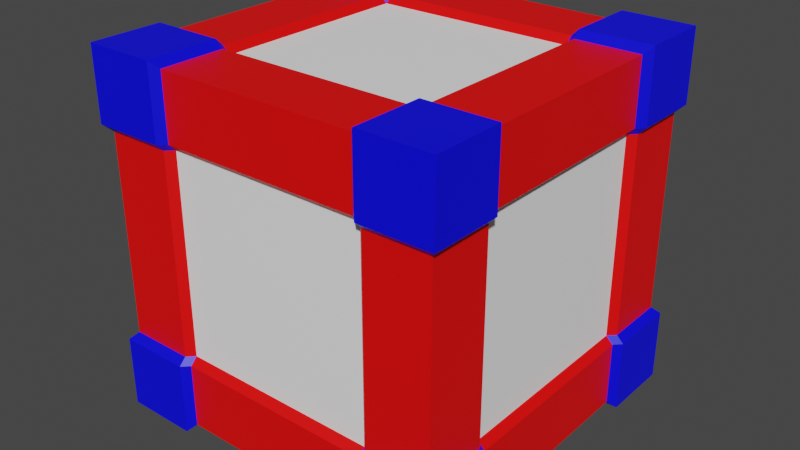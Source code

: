 # Source: Corto.blend  (saved by Blender 3.6.11; exported with 4.5.12 LTS)
import bpy
from mathutils import Matrix  # noqa: F401  (used for matrix-valued properties, if any)

bpy.ops.wm.read_factory_settings(use_empty=True)
scene = bpy.context.scene
scene.name = 'Scene'

# ---- materials (node trees are filled in below, after node groups)
mat_fondo = bpy.data.materials.new('Fondo')
mat_fondo.alpha_threshold = 0.0
mat_fondo.use_transparent_shadow = False
mat_fondo.roughness = 0.5
mat_fondo.line_color = (0.0, 0.0, 0.0, 1.0)
mat_borde = bpy.data.materials.new('Borde')
mat_borde.use_transparent_shadow = False
mat_esquinero = bpy.data.materials.new('Esquinero')
mat_esquinero.use_transparent_shadow = False

# ---- material node trees
mat_fondo.use_nodes = True; mat_fondo.node_tree.nodes.clear()
_N = mat_fondo.node_tree.nodes; _L = mat_fondo.node_tree.links
n0 = _N.new('ShaderNodeOutputMaterial'); n0.name = 'Material Output'; n0.location = (300, 300)
n1 = _N.new('ShaderNodeBsdfPrincipled'); n1.name = 'Principled BSDF'; n1.location = (10, 300)
n1.distribution = 'GGX'
n1.subsurface_method = 'RANDOM_WALK_SKIN'
n1.inputs[0].default_value = (1.0, 1.0, 1.0, 1.0)
n1.inputs[3].default_value = 1.45
n1.inputs[27].default_value = (0.0, 0.0, 0.0, 1.0)
n1.inputs[28].default_value = 1.0
_L.new(n1.outputs[0], n0.inputs[0])
n0.is_active_output = True
mat_borde.use_nodes = True; mat_borde.node_tree.nodes.clear()
_N = mat_borde.node_tree.nodes; _L = mat_borde.node_tree.links
n0 = _N.new('ShaderNodeBsdfPrincipled'); n0.name = 'BSDF Principista'; n0.location = (10, 300)
n0.distribution = 'GGX'
n0.subsurface_method = 'RANDOM_WALK_SKIN'
n0.inputs[0].default_value = (1.0, 0.0, 0.0, 1.0)
n0.inputs[3].default_value = 1.45
n0.inputs[27].default_value = (0.0, 0.0, 0.0, 1.0)
n0.inputs[28].default_value = 1.0
n1 = _N.new('ShaderNodeOutputMaterial'); n1.name = 'Material'; n1.location = (300, 300)
_L.new(n0.outputs[0], n1.inputs[0])
n1.is_active_output = True
mat_esquinero.use_nodes = True; mat_esquinero.node_tree.nodes.clear()
_N = mat_esquinero.node_tree.nodes; _L = mat_esquinero.node_tree.links
n0 = _N.new('ShaderNodeBsdfPrincipled'); n0.name = 'BSDF Principista'; n0.location = (10, 300)
n0.distribution = 'GGX'
n0.subsurface_method = 'RANDOM_WALK_SKIN'
n0.inputs[0].default_value = (0.0, 0.0, 1.0, 1.0)
n0.inputs[3].default_value = 1.45
n0.inputs[27].default_value = (0.0, 0.0, 0.0, 1.0)
n0.inputs[28].default_value = 1.0
n1 = _N.new('ShaderNodeOutputMaterial'); n1.name = 'Material'; n1.location = (300, 300)
_L.new(n0.outputs[0], n1.inputs[0])
n1.is_active_output = True

# ---- world
world_world = bpy.data.worlds.new('World'); scene.world = world_world
world_world.use_nodes = True; world_world.node_tree.nodes.clear()
_N = world_world.node_tree.nodes; _L = world_world.node_tree.links
n0 = _N.new('ShaderNodeOutputWorld'); n0.name = 'World Output'; n0.location = (300, 300)
n1 = _N.new('ShaderNodeBackground'); n1.name = 'Background'; n1.location = (10, 300)
n1.inputs[0].default_value = (0.05088, 0.05088, 0.05088, 1.0)
_L.new(n1.outputs[0], n0.inputs[0])
n0.is_active_output = True
world_world.color = (0.05088, 0.05088, 0.05088)
world_world.use_sun_shadow = False
world_world.sun_shadow_jitter_overblur = 0.0

# ---- meshes
me_corto = bpy.data.meshes.new('Corto')
me_corto.from_pydata([(0.5, 0.5, 1.0), (0.5, 0.5, 0.0), (0.5, -0.5, 1.0), (0.5, -0.5, 0.0), (-0.5, 0.5, 1.0), (-0.5, 0.5, 0.0), (-0.5, -0.5, 1.0), (-0.5, -0.5, 0.0), (0.48, -0.48, 0.5), (-0.48, -0.48, 0.5), (0.48, 0.48, 0.5), (-0.48, 0.48, 0.5), (0.0, 0.48, 0.98), (0.0, -0.48, 0.98), (0.0, -0.48, 0.02), (0.0, 0.48, 0.02), (0.0, 0.46, 0.5), (0.0, -0.46, 0.5), (-0.46, 0.28, 0.22), (-0.48, 0.3, 0.22), (-0.28, 0.46, 0.22), (-0.3, 0.48, 0.22), (-0.48, 0.48, 0.22), (-0.48, 0.28, 0.2), (-0.5, 0.3, 0.2), (-0.28, 0.48, 0.2), (0.0, 0.48, 0.8), (0.0, -0.48, 0.8), (-0.3, 0.5, 0.2), (-0.5, 0.5, 0.2), (0.0, 0.46, 0.78), (0.0, -0.46, 0.78), (-0.3, 0.5, 1.0), (-0.3, -0.5, 1.0), (-0.3, -0.48, 0.5), (-0.3, -0.5, 0.0), (-0.3, 0.48, 0.5), (-0.3, 0.5, 0.0), (-0.5, -0.5, 0.8), (0.0, 0.0, 0.04), (0.0, 0.0, 0.96), (-0.5, 0.5, 0.8), (-0.28, 0.28, 0.04), (-0.28, 0.28, 0.96), (-0.3, 0.5, 0.8), (-0.3, -0.5, 0.8), (-0.28, -0.48, 0.02), (0.0, -0.3, 0.02), (0.0, -0.3, 0.98), (-0.3, 0.28, 0.98), (-0.28, 0.48, 0.02), (-0.28, 0.48, 0.98), (-0.28, 0.46, 0.5), (0.5, 0.3, 1.0), (0.28, 0.3, 0.02), (-0.28, -0.48, 0.98), (-0.28, -0.46, 0.5), (-0.28, -0.48, 0.8), (-0.28, 0.48, 0.8), (0.28, 0.3, 0.98), (-0.3, -0.48, 0.78), (-0.3, 0.28, 0.02), (0.3, 0.3, 1.0), (-0.48, 0.28, 0.02), (0.0, -0.28, 0.04), (0.0, -0.28, 0.96), (-0.48, -0.48, 0.78), (-0.28, -0.46, 0.78), (0.3, 0.3, 0.0), (0.5, 0.3, 0.0), (0.46, 0.28, 0.22), (-0.48, 0.0, 0.02), (0.0, -0.48, 0.2), (-0.46, 0.28, 0.78), (-0.48, 0.0, 0.98), (0.48, 0.3, 0.22), (0.28, 0.46, 0.22), (0.3, 0.48, 0.22), (-0.46, 0.0, 0.5), (0.48, 0.48, 0.22), (-0.3, 0.0, 0.02), (-0.3, 0.0, 0.98), (-0.48, 0.0, 0.8), (0.48, 0.28, 0.2), (0.5, 0.3, 0.2), (0.28, 0.48, 0.2), (0.0, -0.46, 0.22), (-0.28, 0.0, 0.96), (-0.28, 0.0, 0.04), (-0.46, 0.0, 0.78), (-0.5, -0.3, 0.0), (0.3, 0.5, 0.2), (-0.48, 0.28, 0.8), (0.5, 0.5, 0.2), (0.46, -0.28, 0.22), (0.48, -0.3, 0.22), (0.0, 0.3, 0.02), (0.3, 0.5, 1.0), (0.0, 0.3, 0.98), (0.3, -0.5, 1.0), (0.46, 0.0, 0.22), (-0.3, -0.3, 0.0), (-0.3, -0.3, 1.0), (-0.28, -0.3, 0.98), (-0.28, -0.3, 0.02), (-0.5, -0.3, 1.0), (-0.48, -0.3, 0.5), (-0.5, -0.3, 0.8), (-0.48, -0.3, 0.78), (-0.48, -0.28, 0.98), (-0.46, -0.28, 0.5), (0.28, -0.46, 0.22), (-0.46, 0.28, 0.5), (0.0, 0.28, 0.04), (0.0, 0.28, 0.96), (-0.48, -0.28, 0.8), (-0.46, -0.28, 0.78), (-0.48, 0.28, 0.98), (-0.48, -0.28, 0.02), (0.3, -0.48, 0.5), (0.3, -0.5, 0.0), (-0.3, -0.28, 0.02), (0.0, 0.48, 0.2), (-0.3, -0.28, 0.98), (0.3, 0.48, 0.5), (0.3, 0.5, 0.0), (0.5, -0.5, 0.8), (-0.48, 0.3, 0.78), (-0.5, 0.3, 0.8), (-0.28, -0.28, 0.96), (0.5, 0.5, 0.8), (0.28, 0.28, 0.04), (0.3, -0.48, 0.22), (0.0, 0.46, 0.22), (-0.28, -0.28, 0.04), (-0.3, 0.48, 0.78), (0.28, 0.46, 0.78), (-0.5, -0.5, 0.2), (-0.48, 0.48, 0.78), (0.28, 0.28, 0.96), (0.3, 0.5, 0.8), (0.3, -0.5, 0.8), (0.28, -0.48, 0.02), (-0.48, 0.3, 0.5), (-0.3, -0.5, 0.2), (-0.28, -0.48, 0.2), (-0.48, 0.0, 0.2), (-0.5, -0.3, 0.2), (-0.48, -0.28, 0.2), (-0.48, -0.48, 0.22), (-0.28, 0.46, 0.78), (-0.3, -0.48, 0.22), (-0.28, -0.46, 0.22), (-0.46, 0.0, 0.22), (-0.48, -0.3, 0.22), (-0.46, -0.28, 0.22), (-0.5, 0.3, 0.0), (-0.3, 0.3, 0.0), (-0.3, 0.3, 1.0), (-0.28, 0.3, 0.98), (-0.28, 0.3, 0.02), (-0.5, 0.3, 1.0), (0.3, 0.28, 0.98), (0.28, 0.48, 0.02), (0.48, -0.48, 0.22), (0.48, -0.28, 0.2), (0.28, 0.48, 0.98), (0.28, 0.46, 0.5), (0.28, -0.48, 0.98), (0.28, -0.46, 0.5), (0.28, -0.48, 0.8), (0.28, 0.48, 0.8), (0.3, -0.48, 0.78), (0.3, 0.28, 0.02), (0.48, 0.28, 0.02), (0.48, -0.48, 0.78), (0.28, -0.46, 0.78), (0.48, 0.0, 0.02), (0.5, -0.3, 0.2), (0.48, 0.0, 0.2), (0.46, 0.28, 0.78), (0.48, 0.0, 0.98), (0.46, 0.0, 0.5), (0.28, -0.48, 0.2), (0.3, 0.0, 0.02), (0.3, 0.0, 0.98), (0.48, 0.0, 0.8), (0.28, 0.0, 0.96), (0.28, 0.0, 0.04), (0.46, 0.0, 0.78), (0.5, -0.3, 0.0), (0.3, -0.5, 0.2), (0.48, 0.28, 0.8), (0.3, -0.3, 0.0), (0.3, -0.3, 1.0), (0.28, -0.3, 0.98), (0.48, 0.3, 0.5), (0.48, 0.48, 0.78), (0.5, -0.5, 0.2), (0.28, -0.3, 0.02), (0.5, -0.3, 1.0), (0.48, -0.3, 0.5), (0.5, -0.3, 0.8), (0.48, -0.3, 0.78), (0.48, -0.28, 0.98), (0.46, -0.28, 0.5), (0.46, 0.28, 0.5), (0.48, -0.28, 0.8), (0.3, 0.48, 0.78), (0.28, -0.28, 0.04), (0.46, -0.28, 0.78), (0.48, 0.28, 0.98), (0.48, -0.28, 0.02), (0.3, -0.28, 0.02), (0.3, -0.28, 0.98), (0.48, 0.3, 0.78), (0.5, 0.3, 0.8), (0.28, -0.28, 0.96)], [], [(121, 134, 104, 101), (45, 33, 6, 38), (215, 216, 192, 180), (124, 208, 197, 10), (132, 164, 8, 119), (190, 3, 120, 193), (165, 179, 100, 94), (126, 202, 200, 2), (48, 103, 55, 13), (87, 81, 123, 129), (197, 130, 216, 215), (76, 167, 124, 77), (34, 60, 66, 9), (43, 159, 158, 49), (196, 215, 180, 206), (202, 207, 204, 200), (72, 86, 152, 145), (122, 133, 76, 85), (127, 73, 92, 128), (86, 17, 56, 152), (134, 64, 47, 104), (71, 80, 121, 118), (138, 127, 128, 41), (66, 38, 107, 108), (61, 157, 160, 42), (199, 142, 14, 47), (8, 201, 203, 175), (3, 190, 178, 198), (135, 138, 41, 44), (156, 63, 23, 24), (120, 3, 198, 191), (40, 114, 43, 87), (28, 29, 22, 21), (87, 43, 49, 81), (104, 47, 14, 46), (101, 104, 46, 35), (192, 211, 181, 186), (111, 132, 119, 169), (40, 87, 129, 65), (9, 66, 108, 106), (158, 32, 4, 161), (58, 44, 32, 51), (30, 26, 171, 136), (212, 190, 193, 213), (151, 34, 9, 149), (174, 83, 179, 177), (71, 63, 61, 80), (123, 109, 105, 102), (171, 166, 97, 140), (110, 116, 89, 78), (86, 111, 169, 17), (17, 169, 176, 31), (57, 55, 33, 45), (131, 113, 96, 54), (217, 195, 194, 214), (180, 192, 186, 189), (52, 36, 135, 150), (70, 206, 182, 100), (164, 95, 201, 8), (48, 13, 168, 195), (77, 124, 10, 79), (169, 119, 172, 176), (209, 199, 47, 64), (65, 48, 195, 217), (26, 58, 51, 12), (216, 53, 211, 192), (68, 54, 163, 125), (85, 76, 77, 91), (26, 12, 166, 171), (141, 126, 2, 99), (72, 183, 111, 86), (175, 203, 202, 126), (207, 186, 181, 204), (144, 151, 149, 137), (133, 20, 52, 16), (137, 149, 154, 147), (17, 31, 67, 56), (54, 96, 15, 163), (184, 188, 131, 173), (90, 101, 35, 7), (15, 122, 85, 163), (10, 197, 215, 196), (150, 135, 44, 58), (163, 85, 91, 125), (133, 16, 167, 76), (79, 10, 196, 75), (22, 19, 143, 11), (44, 41, 4, 32), (25, 28, 21, 20), (69, 68, 125, 1), (198, 178, 95, 164), (103, 102, 33, 55), (147, 154, 155, 148), (118, 121, 101, 90), (172, 175, 126, 141), (59, 62, 97, 166), (185, 214, 204, 181), (187, 217, 214, 185), (69, 84, 83, 174), (106, 108, 116, 110), (115, 109, 74, 82), (19, 18, 112, 143), (20, 21, 36, 52), (157, 37, 50, 160), (188, 39, 113, 131), (29, 24, 19, 22), (94, 100, 182, 205), (128, 92, 117, 161), (27, 13, 55, 57), (187, 185, 162, 139), (73, 89, 82, 92), (125, 91, 93, 1), (37, 5, 29, 28), (65, 129, 103, 48), (188, 209, 64, 39), (35, 144, 137, 7), (56, 67, 60, 34), (190, 212, 165, 178), (14, 142, 183, 72), (185, 181, 211, 162), (81, 49, 117, 74), (60, 45, 38, 66), (92, 82, 74, 117), (160, 50, 15, 96), (41, 128, 161, 4), (108, 107, 115, 116), (107, 105, 109, 115), (148, 155, 153, 146), (14, 72, 145, 46), (40, 187, 139, 114), (16, 52, 150, 30), (177, 184, 173, 174), (167, 136, 208, 124), (23, 146, 153, 18), (214, 194, 200, 204), (191, 198, 164, 132), (95, 94, 205, 201), (142, 120, 191, 183), (152, 56, 34, 151), (184, 213, 209, 188), (21, 22, 11, 36), (75, 196, 206, 70), (42, 160, 96, 113), (174, 173, 68, 69), (159, 51, 32, 158), (210, 189, 186, 207), (84, 75, 70, 83), (194, 99, 2, 200), (67, 57, 45, 60), (119, 8, 175, 172), (102, 105, 6, 33), (136, 171, 140, 208), (91, 77, 79, 93), (114, 98, 159, 43), (118, 148, 146, 71), (80, 61, 42, 88), (130, 0, 53, 216), (36, 11, 138, 135), (129, 123, 102, 103), (195, 168, 99, 194), (156, 5, 37, 157), (114, 139, 59, 98), (31, 27, 57, 67), (162, 211, 53, 62), (122, 25, 20, 133), (140, 97, 0, 130), (5, 156, 24, 29), (98, 59, 166, 12), (149, 9, 106, 154), (93, 79, 75, 84), (88, 39, 64, 134), (176, 172, 141, 170), (63, 156, 157, 61), (90, 147, 148, 118), (62, 53, 0, 97), (112, 78, 89, 73), (206, 180, 189, 182), (30, 150, 58, 26), (155, 110, 78, 153), (177, 212, 213, 184), (38, 6, 105, 107), (15, 50, 25, 122), (208, 140, 130, 197), (213, 193, 199, 209), (201, 205, 210, 203), (154, 106, 110, 155), (11, 143, 127, 138), (116, 115, 82, 89), (24, 23, 18, 19), (50, 37, 28, 25), (205, 182, 189, 210), (80, 88, 134, 121), (193, 120, 142, 199), (83, 70, 100, 179), (7, 137, 147, 90), (173, 131, 54, 68), (203, 210, 207, 202), (27, 170, 168, 13), (18, 153, 78, 112), (183, 191, 132, 111), (145, 152, 151, 144), (31, 176, 170, 27), (81, 74, 109, 123), (178, 165, 94, 95), (212, 177, 179, 165), (88, 42, 113, 39), (1, 93, 84, 69), (143, 112, 73, 127), (16, 30, 136, 167), (170, 141, 99, 168), (63, 71, 146, 23), (139, 162, 62, 59), (49, 158, 161, 117), (98, 12, 51, 159), (40, 65, 217, 187), (46, 145, 144, 35)])
me_corto.polygons.foreach_set('material_index', [2, 2, 2, 1, 1, 2, 1, 2, 1, 1, 2, 1, 1, 2, 1, 2, 1, 1, 2, 0, 1, 1, 2, 2, 2, 1, 1, 2, 2, 2, 2, 0, 2, 1, 1, 2, 1, 1, 0, 1, 2, 2, 1, 2, 1, 1, 1, 2, 2, 0, 0, 0, 2, 1, 2, 1, 1, 0, 1, 1, 1, 1, 1, 1, 1, 2, 2, 2, 1, 2, 1, 2, 1, 2, 0, 2, 0, 1, 1, 2, 1, 1, 2, 2, 0, 1, 1, 2, 2, 2, 2, 2, 2, 2, 2, 2, 1, 1, 2, 1, 1, 1, 1, 2, 0, 2, 0, 2, 1, 1, 1, 2, 2, 1, 0, 2, 1, 2, 1, 1, 1, 2, 1, 1, 2, 2, 2, 1, 1, 0, 0, 1, 1, 1, 2, 2, 1, 2, 1, 1, 1, 1, 1, 2, 2, 1, 2, 2, 2, 1, 2, 2, 2, 1, 1, 1, 2, 1, 2, 2, 2, 1, 1, 2, 1, 2, 2, 1, 1, 2, 0, 2, 2, 2, 2, 0, 0, 1, 0, 1, 2, 1, 2, 2, 1, 1, 1, 1, 2, 2, 0, 1, 2, 1, 2, 2, 2, 1, 0, 2, 2, 1, 1, 2, 1, 0, 2, 1, 0, 2, 1, 2, 2, 1, 0, 2])
_uv = me_corto.uv_layers.new(name='UVMap')
_uv.uv.foreach_set('vector', [0.1771, 0.1861, 0.1773, 0.2026, 0.1629, 0.1945, 0.1645, 0.181, 0.404, 0.1941, 0.4837, 0.1953, 0.4837, 0.2471, 0.4404, 0.2637, 0.1658, 0.515, 0.1548, 0.5066, 0.1658, 0.4982, 0.1804, 0.5066, 0.8789, 0.5751, 0.7811, 0.5751, 0.7811, 0.5122, 0.8789, 0.5122, 0.7811, 0.4287, 0.7811, 0.3659, 0.8789, 0.3659, 0.8789, 0.4287, 0.1657, 0.308, 0.1161, 0.3021, 0.09271, 0.264, 0.1645, 0.2251, 0.5288, 0.8031, 0.5288, 0.7054, 0.5387, 0.7054, 0.5387, 0.8031, 0.2637, 0.4633, 0.3357, 0.5066, 0.2637, 0.5499, 0.2471, 0.5066, 0.7214, 0.9018, 0.7214, 0.9995, 0.6586, 0.9995, 0.6586, 0.9018, 0.6851, 0.7054, 0.6752, 0.7054, 0.6752, 0.6076, 0.6851, 0.6076, 0.08985, 0.5623, 0.08283, 0.5499, 0.1548, 0.5066, 0.1658, 0.515, 0.9766, 0.5849, 0.8789, 0.5849, 0.8789, 0.5751, 0.9766, 0.5751, 0.8789, 0.5957, 0.9766, 0.5957, 0.9766, 0.6586, 0.8789, 0.6586, 0.5838, 0.1804, 0.568, 0.1799, 0.5633, 0.1677, 0.5763, 0.1665, 0.8789, 0.4494, 0.7811, 0.4494, 0.7811, 0.4395, 0.8789, 0.4395, 0.3357, 0.5066, 0.3467, 0.515, 0.2707, 0.5623, 0.2637, 0.5499, 0.5751, 0.9018, 0.5849, 0.9018, 0.5849, 0.9995, 0.5751, 0.9995, 0.4287, 0.9018, 0.4386, 0.9018, 0.4386, 0.9995, 0.4287, 0.9995, 0.4753, 0.01506, 0.4837, 0.0004716, 0.4921, 0.01506, 0.4837, 0.02609, 0.09821, 0.6076, 0.09821, 0.7054, 0.0004716, 0.7054, 0.0004716, 0.6076, 0.4395, 0.9995, 0.4395, 0.9018, 0.4494, 0.9018, 0.4494, 0.9995, 0.8789, 0.07318, 0.8789, 0.01034, 0.9766, 0.01034, 0.9766, 0.07318, 0.428, 0.09103, 0.4753, 0.01506, 0.4837, 0.02609, 0.4404, 0.09805, 0.428, 0.2707, 0.4404, 0.2637, 0.4837, 0.3357, 0.4753, 0.3467, 0.197, 0.002989, 0.2022, 0.01557, 0.1887, 0.01717, 0.1806, 0.002844, 0.4494, 0.8041, 0.5122, 0.8041, 0.5122, 0.9018, 0.4494, 0.9018, 0.8789, 0.3659, 0.8789, 0.303, 0.9766, 0.303, 0.9766, 0.3659, 0.1161, 0.3021, 0.1657, 0.308, 0.1673, 0.3855, 0.09887, 0.349, 0.3911, 0.1665, 0.428, 0.09103, 0.4404, 0.09805, 0.404, 0.1677, 0.285, 0.01442, 0.2847, 0.0004716, 0.3671, 0.0008919, 0.3625, 0.01282, 0.09271, 0.264, 0.1161, 0.3021, 0.09887, 0.349, 0.02548, 0.3105, 0.6824, 0.491, 0.7802, 0.491, 0.7802, 0.5888, 0.6824, 0.5888, 0.2875, 0.1546, 0.326, 0.08123, 0.3384, 0.0878, 0.2964, 0.1649, 0.6851, 0.7054, 0.6851, 0.8031, 0.6752, 0.8031, 0.6752, 0.7054, 0.4494, 0.9995, 0.4494, 0.9018, 0.5122, 0.9018, 0.5122, 0.9995, 0.1645, 0.181, 0.1629, 0.1945, 0.08519, 0.1543, 0.09271, 0.142, 0.7811, 0.2824, 0.7811, 0.2195, 0.8789, 0.2195, 0.8789, 0.2824, 0.7811, 0.4386, 0.7811, 0.4287, 0.8789, 0.4287, 0.8789, 0.4386, 0.6824, 0.491, 0.6824, 0.5888, 0.5847, 0.5888, 0.5847, 0.491, 0.8789, 0.6586, 0.9766, 0.6586, 0.9766, 0.7214, 0.8789, 0.7214, 0.5633, 0.1677, 0.4837, 0.1664, 0.4837, 0.1147, 0.527, 0.09805, 0.3994, 0.1799, 0.404, 0.1677, 0.4837, 0.1664, 0.4837, 0.1803, 0.1468, 0.9018, 0.1567, 0.9018, 0.1567, 0.9995, 0.1468, 0.9995, 0.1796, 0.3077, 0.1657, 0.308, 0.1645, 0.2251, 0.1771, 0.22, 0.7811, 0.5957, 0.8789, 0.5957, 0.8789, 0.6586, 0.7811, 0.6586, 0.466, 0.6076, 0.5288, 0.6076, 0.5288, 0.7054, 0.466, 0.7054, 0.8789, 0.07318, 0.7811, 0.07318, 0.7811, 0.01034, 0.8789, 0.01034, 0.5763, 0.1953, 0.5394, 0.2707, 0.527, 0.2637, 0.5633, 0.1941, 0.0009719, 0.5909, 0.0006037, 0.5066, 0.01447, 0.5066, 0.01317, 0.5862, 0.5847, 0.09821, 0.5847, 0.0004716, 0.6824, 0.0004716, 0.6824, 0.09821, 0.09821, 0.6076, 0.1959, 0.6076, 0.1959, 0.7054, 0.09821, 0.7054, 0.09821, 0.7054, 0.1959, 0.7054, 0.1959, 0.8031, 0.09821, 0.8031, 0.3994, 0.1819, 0.4837, 0.1815, 0.4837, 0.1953, 0.404, 0.1941, 0.2932, 0.9995, 0.2932, 0.9018, 0.303, 0.9018, 0.303, 0.9995, 0.1814, 0.6067, 0.1819, 0.5909, 0.1941, 0.5862, 0.1953, 0.5992, 0.7811, 0.2922, 0.7811, 0.2824, 0.8789, 0.2824, 0.8789, 0.2922, 0.0004716, 0.9018, 0.01034, 0.9018, 0.01034, 0.9995, 0.0004716, 0.9995, 0.7802, 0.1969, 0.7802, 0.2946, 0.6824, 0.2946, 0.6824, 0.1969, 0.7811, 0.3659, 0.7811, 0.303, 0.8789, 0.303, 0.8789, 0.3659, 0.7214, 0.9018, 0.6586, 0.9018, 0.6586, 0.8041, 0.7214, 0.8041, 0.9766, 0.5751, 0.8789, 0.5751, 0.8789, 0.5122, 0.9766, 0.5122, 0.8789, 0.4386, 0.8789, 0.4287, 0.9766, 0.4287, 0.9766, 0.4386, 0.4395, 0.8041, 0.4494, 0.8041, 0.4494, 0.9018, 0.4395, 0.9018, 0.7313, 0.9018, 0.7214, 0.9018, 0.7214, 0.8041, 0.7313, 0.8041, 0.1567, 0.9018, 0.1567, 0.8041, 0.2195, 0.8041, 0.2195, 0.9018, 0.1548, 0.5066, 0.08283, 0.4633, 0.08985, 0.4509, 0.1658, 0.4982, 0.3446, 0.384, 0.343, 0.3975, 0.2653, 0.3573, 0.2728, 0.3451, 0.1943, 0.3062, 0.1806, 0.297, 0.1953, 0.2897, 0.2056, 0.2986, 0.1567, 0.9018, 0.2195, 0.9018, 0.2195, 0.9995, 0.1567, 0.9995, 0.1941, 0.427, 0.2637, 0.4633, 0.2471, 0.5066, 0.1953, 0.5066, 0.5751, 0.9018, 0.5751, 0.8041, 0.5849, 0.8041, 0.5849, 0.9018, 0.2707, 0.4509, 0.3467, 0.4982, 0.3357, 0.5066, 0.2637, 0.4633, 0.9766, 0.2824, 0.8789, 0.2824, 0.8789, 0.2195, 0.9766, 0.2195, 0.02548, 0.0956, 0.01522, 0.08669, 0.09229, 0.04477, 0.09887, 0.05708, 0.2946, 0.6076, 0.3924, 0.6076, 0.3924, 0.7054, 0.2946, 0.7054, 0.09887, 0.05708, 0.09229, 0.04477, 0.166, 0.007866, 0.1673, 0.02058, 0.09821, 0.7054, 0.09821, 0.8031, 0.0004716, 0.8031, 0.0004716, 0.7054, 0.303, 0.9995, 0.303, 0.9018, 0.3659, 0.9018, 0.3659, 0.9995, 0.4032, 0.7054, 0.3933, 0.7054, 0.3933, 0.6076, 0.4032, 0.6076, 0.1657, 0.0981, 0.1645, 0.181, 0.09271, 0.142, 0.1161, 0.104, 0.3659, 0.9018, 0.4287, 0.9018, 0.4287, 0.9995, 0.3659, 0.9995, 0.8789, 0.5122, 0.7811, 0.5122, 0.7811, 0.4494, 0.8789, 0.4494, 0.3836, 0.1804, 0.3911, 0.1665, 0.404, 0.1677, 0.3994, 0.1799, 0.2653, 0.3573, 0.1943, 0.3062, 0.2056, 0.2986, 0.2728, 0.3451, 0.2946, 0.6076, 0.2946, 0.7054, 0.1969, 0.7054, 0.1969, 0.6076, 0.9766, 0.5122, 0.8789, 0.5122, 0.8789, 0.4494, 0.9766, 0.4494, 0.07318, 0.8041, 0.136, 0.8041, 0.136, 0.9018, 0.07318, 0.9018, 0.404, 0.1677, 0.4404, 0.09805, 0.4837, 0.1147, 0.4837, 0.1664, 0.28, 0.1659, 0.2875, 0.1546, 0.2964, 0.1649, 0.2891, 0.1796, 0.3458, 0.3011, 0.3446, 0.384, 0.2728, 0.3451, 0.2961, 0.307, 0.09887, 0.349, 0.1673, 0.3855, 0.166, 0.3982, 0.09229, 0.3613, 0.568, 0.1819, 0.5633, 0.1941, 0.4837, 0.1953, 0.4837, 0.1815, 0.1673, 0.02058, 0.166, 0.007866, 0.1796, 0.0004717, 0.1792, 0.01599, 0.1796, 0.0984, 0.1771, 0.1861, 0.1645, 0.181, 0.1657, 0.0981, 0.1953, 0.414, 0.2707, 0.4509, 0.2637, 0.4633, 0.1941, 0.427, 0.000972, 0.4223, 0.01317, 0.427, 0.01447, 0.5066, 0.0006037, 0.5066, 0.8789, 0.1567, 0.9766, 0.1567, 0.9766, 0.2195, 0.8789, 0.2195, 0.8789, 0.1468, 0.9766, 0.1468, 0.9766, 0.1567, 0.8789, 0.1567, 0.3458, 0.3011, 0.3474, 0.2236, 0.3593, 0.219, 0.3597, 0.3014, 0.8789, 0.7214, 0.9766, 0.7214, 0.9766, 0.7313, 0.8789, 0.7313, 0.5495, 0.6076, 0.6124, 0.6076, 0.6124, 0.7054, 0.5495, 0.7054, 0.136, 0.8041, 0.1459, 0.8041, 0.1459, 0.9018, 0.136, 0.9018, 0.0004716, 0.8041, 0.01034, 0.8041, 0.01034, 0.9018, 0.0004716, 0.9018, 0.2022, 0.01557, 0.2411, 0.08739, 0.2289, 0.09491, 0.1887, 0.01717, 0.3622, 0.5043, 0.46, 0.5043, 0.46, 0.602, 0.3622, 0.602, 0.326, 0.08123, 0.3625, 0.01282, 0.3753, 0.01412, 0.3384, 0.0878, 0.5847, 0.1969, 0.6824, 0.1969, 0.6824, 0.2946, 0.5847, 0.2946, 0.4837, 0.02609, 0.4921, 0.01506, 0.5394, 0.09103, 0.527, 0.09805, 0.5957, 0.9018, 0.6586, 0.9018, 0.6586, 0.9995, 0.5957, 0.9995, 0.8789, 0.1468, 0.8789, 0.1567, 0.7811, 0.1567, 0.7811, 0.1468, 0.5397, 0.8031, 0.5397, 0.7054, 0.5495, 0.7054, 0.5495, 0.8031, 0.2728, 0.3451, 0.2056, 0.2986, 0.279, 0.2601, 0.2961, 0.307, 0.2411, 0.08739, 0.2791, 0.06404, 0.326, 0.08123, 0.2875, 0.1546, 0.7313, 0.9018, 0.7313, 0.9995, 0.7214, 0.9995, 0.7214, 0.9018, 0.3622, 0.5043, 0.3622, 0.4065, 0.46, 0.4065, 0.46, 0.5043, 0.09271, 0.142, 0.02548, 0.0956, 0.09887, 0.05708, 0.1161, 0.104, 0.8789, 0.5859, 0.9766, 0.5859, 0.9766, 0.5957, 0.8789, 0.5957, 0.1657, 0.308, 0.1796, 0.3077, 0.1792, 0.3901, 0.1673, 0.3855, 0.5122, 0.9018, 0.5122, 0.8041, 0.5751, 0.8041, 0.5751, 0.9018, 0.8789, 0.1567, 0.8789, 0.2195, 0.7811, 0.2195, 0.7811, 0.1567, 0.6752, 0.7054, 0.6752, 0.8031, 0.6124, 0.8031, 0.6124, 0.7054, 0.3911, 0.1953, 0.404, 0.1941, 0.4404, 0.2637, 0.428, 0.2707, 0.5495, 0.8031, 0.5495, 0.7054, 0.6124, 0.7054, 0.6124, 0.8031, 0.303, 0.8041, 0.3659, 0.8041, 0.3659, 0.9018, 0.303, 0.9018, 0.4404, 0.09805, 0.4837, 0.02609, 0.527, 0.09805, 0.4837, 0.1147, 0.4753, 0.3467, 0.4837, 0.3357, 0.4921, 0.3467, 0.4837, 0.3613, 0.4837, 0.3357, 0.527, 0.2637, 0.5394, 0.2707, 0.4921, 0.3467, 0.9766, 0.136, 0.9766, 0.1459, 0.8789, 0.1459, 0.8789, 0.136, 0.5122, 0.9018, 0.5751, 0.9018, 0.5751, 0.9995, 0.5122, 0.9995, 0.6824, 0.491, 0.6824, 0.3933, 0.7802, 0.3933, 0.7802, 0.491, 0.2946, 0.7054, 0.3924, 0.7054, 0.3924, 0.8031, 0.2946, 0.8031, 0.466, 0.7054, 0.4032, 0.7054, 0.4032, 0.6076, 0.466, 0.6076, 0.8789, 0.5849, 0.7811, 0.5849, 0.7811, 0.5751, 0.8789, 0.5751, 0.7811, 0.136, 0.8789, 0.136, 0.8789, 0.1459, 0.7811, 0.1459, 0.1953, 0.5992, 0.1941, 0.5862, 0.2637, 0.5499, 0.2707, 0.5623, 0.02548, 0.3105, 0.09887, 0.349, 0.09229, 0.3613, 0.01522, 0.3194, 0.7811, 0.303, 0.7811, 0.2932, 0.8789, 0.2932, 0.8789, 0.303, 0.08519, 0.2518, 0.09271, 0.264, 0.02548, 0.3105, 0.01418, 0.3029, 0.7811, 0.5859, 0.8789, 0.5859, 0.8789, 0.5957, 0.7811, 0.5957, 0.4032, 0.7054, 0.4032, 0.8031, 0.3933, 0.8031, 0.3933, 0.7054, 0.01034, 0.8041, 0.07318, 0.8041, 0.07318, 0.9018, 0.01034, 0.9018, 0.9766, 0.4494, 0.8789, 0.4494, 0.8789, 0.4395, 0.9766, 0.4395, 0.2932, 0.8041, 0.303, 0.8041, 0.303, 0.9018, 0.2932, 0.9018, 0.3597, 0.3014, 0.3572, 0.3891, 0.3446, 0.384, 0.3458, 0.3011, 0.568, 0.1799, 0.4837, 0.1803, 0.4837, 0.1664, 0.5633, 0.1677, 0.9766, 0.2922, 0.8789, 0.2922, 0.8789, 0.2824, 0.9766, 0.2824, 0.3474, 0.2236, 0.3461, 0.2109, 0.3597, 0.2035, 0.3593, 0.219, 0.1941, 0.5862, 0.1953, 0.5066, 0.2471, 0.5066, 0.2637, 0.5499, 0.3836, 0.1814, 0.3994, 0.1819, 0.404, 0.1941, 0.3911, 0.1953, 0.8789, 0.4287, 0.8789, 0.3659, 0.9766, 0.3659, 0.9766, 0.4287, 0.5633, 0.1941, 0.527, 0.2637, 0.4837, 0.2471, 0.4837, 0.1953, 0.0004716, 0.6067, 0.0009719, 0.5909, 0.01317, 0.5862, 0.01441, 0.5992, 0.2056, 0.2986, 0.1953, 0.2897, 0.2724, 0.2478, 0.279, 0.2601, 0.2922, 0.9018, 0.2824, 0.9018, 0.2824, 0.8041, 0.2922, 0.8041, 0.9766, 0.07318, 0.9766, 0.136, 0.8789, 0.136, 0.8789, 0.07318, 0.8789, 0.01034, 0.7811, 0.01034, 0.7811, 0.0004716, 0.8789, 0.0004716, 0.08283, 0.5499, 0.06623, 0.5066, 0.08283, 0.4633, 0.1548, 0.5066, 0.01034, 0.9018, 0.07318, 0.9018, 0.07318, 0.9995, 0.01034, 0.9995, 0.5838, 0.1814, 0.5763, 0.1953, 0.5633, 0.1941, 0.568, 0.1819, 0.1819, 0.5909, 0.1815, 0.5066, 0.1953, 0.5066, 0.1941, 0.5862, 0.285, 0.01442, 0.2791, 0.06404, 0.2411, 0.08739, 0.2022, 0.01557, 0.2922, 0.9018, 0.2922, 0.9995, 0.2824, 0.9995, 0.2824, 0.9018, 0.5859, 0.9018, 0.5957, 0.9018, 0.5957, 0.9995, 0.5859, 0.9995, 0.01441, 0.414, 0.08985, 0.4509, 0.08283, 0.4633, 0.01317, 0.427, 0.4287, 0.9018, 0.4287, 0.8041, 0.4386, 0.8041, 0.4386, 0.9018, 0.01317, 0.5862, 0.01447, 0.5066, 0.06623, 0.5066, 0.08283, 0.5499, 0.2791, 0.06404, 0.285, 0.01442, 0.3625, 0.01282, 0.326, 0.08123, 0.2824, 0.9018, 0.2824, 0.9995, 0.2195, 0.9995, 0.2195, 0.9018, 0.7811, 0.6586, 0.8789, 0.6586, 0.8789, 0.7214, 0.7811, 0.7214, 0.279, 0.2601, 0.2724, 0.2478, 0.3461, 0.2109, 0.3474, 0.2236, 0.5577, 0.5043, 0.46, 0.5043, 0.46, 0.4065, 0.5577, 0.4065, 0.1814, 0.4065, 0.1953, 0.414, 0.1941, 0.427, 0.1819, 0.4223, 0.2847, 0.0004716, 0.285, 0.01442, 0.2022, 0.01557, 0.197, 0.002989, 0.1657, 0.0981, 0.1673, 0.02058, 0.1792, 0.01599, 0.1796, 0.0984, 0.01317, 0.427, 0.08283, 0.4633, 0.06623, 0.5066, 0.01447, 0.5066, 0.7802, 0.09821, 0.6824, 0.09821, 0.6824, 0.0004716, 0.7802, 0.0004716, 0.7802, 0.2946, 0.7802, 0.3924, 0.6824, 0.3924, 0.6824, 0.2946, 0.1468, 0.9018, 0.1468, 0.8041, 0.1567, 0.8041, 0.1567, 0.9018, 0.5847, 0.1959, 0.5847, 0.09821, 0.6824, 0.09821, 0.6824, 0.1959, 0.466, 0.7054, 0.466, 0.8031, 0.4032, 0.8031, 0.4032, 0.7054, 0.4404, 0.2637, 0.4837, 0.2471, 0.527, 0.2637, 0.4837, 0.3357, 0.3659, 0.9018, 0.3659, 0.8041, 0.4287, 0.8041, 0.4287, 0.9018, 0.01441, 0.5992, 0.01317, 0.5862, 0.08283, 0.5499, 0.08985, 0.5623, 0.1771, 0.22, 0.1645, 0.2251, 0.1629, 0.2116, 0.1773, 0.2035, 0.8789, 0.303, 0.8789, 0.2932, 0.9766, 0.2932, 0.9766, 0.303, 0.7811, 0.7214, 0.8789, 0.7214, 0.8789, 0.7313, 0.7811, 0.7313, 0.07318, 0.9018, 0.136, 0.9018, 0.136, 0.9995, 0.07318, 0.9995, 0.5397, 0.6076, 0.5495, 0.6076, 0.5495, 0.7054, 0.5397, 0.7054, 0.3625, 0.01282, 0.3671, 0.0008919, 0.3827, 0.0004716, 0.3753, 0.01412, 0.2289, 0.09491, 0.2411, 0.08739, 0.2875, 0.1546, 0.28, 0.1659, 0.5847, 0.2946, 0.6824, 0.2946, 0.6824, 0.3924, 0.5847, 0.3924, 0.8789, 0.01034, 0.8789, 0.0004716, 0.9766, 0.0004716, 0.9766, 0.01034, 0.1645, 0.2251, 0.09271, 0.264, 0.08519, 0.2518, 0.1629, 0.2116, 0.5288, 0.6076, 0.5387, 0.6076, 0.5387, 0.7054, 0.5288, 0.7054, 0.1161, 0.104, 0.09887, 0.05708, 0.1673, 0.02058, 0.1657, 0.0981, 0.3572, 0.3891, 0.3574, 0.4056, 0.343, 0.3975, 0.3446, 0.384, 0.3467, 0.4982, 0.3613, 0.5066, 0.3467, 0.515, 0.3357, 0.5066, 0.5957, 0.9018, 0.5957, 0.8041, 0.6586, 0.8041, 0.6586, 0.9018, 0.7802, 0.1959, 0.6824, 0.1959, 0.6824, 0.09821, 0.7802, 0.09821, 0.01418, 0.3029, 0.02548, 0.3105, 0.01522, 0.3194, 0.0004716, 0.3121, 0.01418, 0.1031, 0.0004716, 0.09401, 0.01522, 0.08669, 0.02548, 0.0956, 0.5859, 0.9018, 0.5859, 0.8041, 0.5957, 0.8041, 0.5957, 0.9018, 0.6752, 0.7054, 0.6124, 0.7054, 0.6124, 0.6076, 0.6752, 0.6076, 0.1673, 0.3855, 0.1792, 0.3901, 0.1796, 0.4056, 0.166, 0.3982, 0.466, 0.8031, 0.466, 0.7054, 0.5288, 0.7054, 0.5288, 0.8031, 0.5577, 0.5043, 0.5577, 0.602, 0.46, 0.602, 0.46, 0.5043, 0.2961, 0.307, 0.279, 0.2601, 0.3474, 0.2236, 0.3458, 0.3011, 0.136, 0.9018, 0.1459, 0.9018, 0.1459, 0.9995, 0.136, 0.9995, 0.2946, 0.7054, 0.2946, 0.8031, 0.1969, 0.8031, 0.1969, 0.7054, 0.1819, 0.4223, 0.1941, 0.427, 0.1953, 0.5066, 0.1815, 0.5066, 0.7811, 0.07318, 0.8789, 0.07318, 0.8789, 0.136, 0.7811, 0.136, 0.0004716, 0.4065, 0.01441, 0.414, 0.01317, 0.427, 0.000972, 0.4223, 0.5763, 0.1665, 0.5633, 0.1677, 0.527, 0.09805, 0.5394, 0.09103, 0.2824, 0.9018, 0.2195, 0.9018, 0.2195, 0.8041, 0.2824, 0.8041, 0.6824, 0.491, 0.5847, 0.491, 0.5847, 0.3933, 0.6824, 0.3933, 0.08519, 0.1543, 0.01418, 0.1031, 0.02548, 0.0956, 0.09271, 0.142])
me_corto.materials.append(mat_fondo)
me_corto.materials.append(mat_borde)
me_corto.materials.append(mat_esquinero)
me_corto.use_mirror_x = True
me_corto.use_mirror_y = True
me_corto.use_mirror_vertex_groups = False
me_corto.update()

# ---- objects
ob_corto = bpy.data.objects.new('Corto', me_corto)

# ---- transforms, parenting, visibility, modifiers, constraints
ob_corto.location = (0.0, 0.0, 0.0)
ob_corto.lock_rotations_4d = False
ob_corto.empty_display_type = 'ARROWS'
ob_corto.lineart.crease_threshold = 0.0
ob_corto.use_mesh_mirror_x = True
ob_corto.use_mesh_mirror_y = True

# ---- collection membership
scene.collection.objects.link(ob_corto)

# ---- scene / render settings (as saved in the file)
scene.frame_start = 1; scene.frame_end = 250; scene.frame_set(1)
scene.render.engine = 'BLENDER_EEVEE_NEXT'
scene.cycles.sampling_pattern = 'TABULATED_SOBOL'
scene.view_settings.view_transform = 'Filmic'
bpy.context.view_layer.update()

# ---- added for rendering (the .blend has no active camera and no usable light): camera, sun
cam_auto = bpy.data.cameras.new('AutoCamera')
cam_auto.lens = 50.0
cam_auto.sensor_width = 36.0
cam_auto.clip_end = 1000.0
ob_auto_camera = bpy.data.objects.new('AutoCamera', cam_auto)
scene.collection.objects.link(ob_auto_camera)
ob_auto_camera.location = (1.60254, -1.92304, 1.78203)
ob_auto_camera.rotation_euler = (1.09748, -7.21219e-08, 0.694738)
scene.camera = ob_auto_camera
light_auto_sun = bpy.data.lights.new('AutoSun', 'SUN')
light_auto_sun.energy = 3.0
light_auto_sun.angle = 0.0523599
ob_auto_sun = bpy.data.objects.new('AutoSun', light_auto_sun)
scene.collection.objects.link(ob_auto_sun)
ob_auto_sun.rotation_euler = (0.872665, 0.174533, 0.523599)
bpy.context.view_layer.update()
